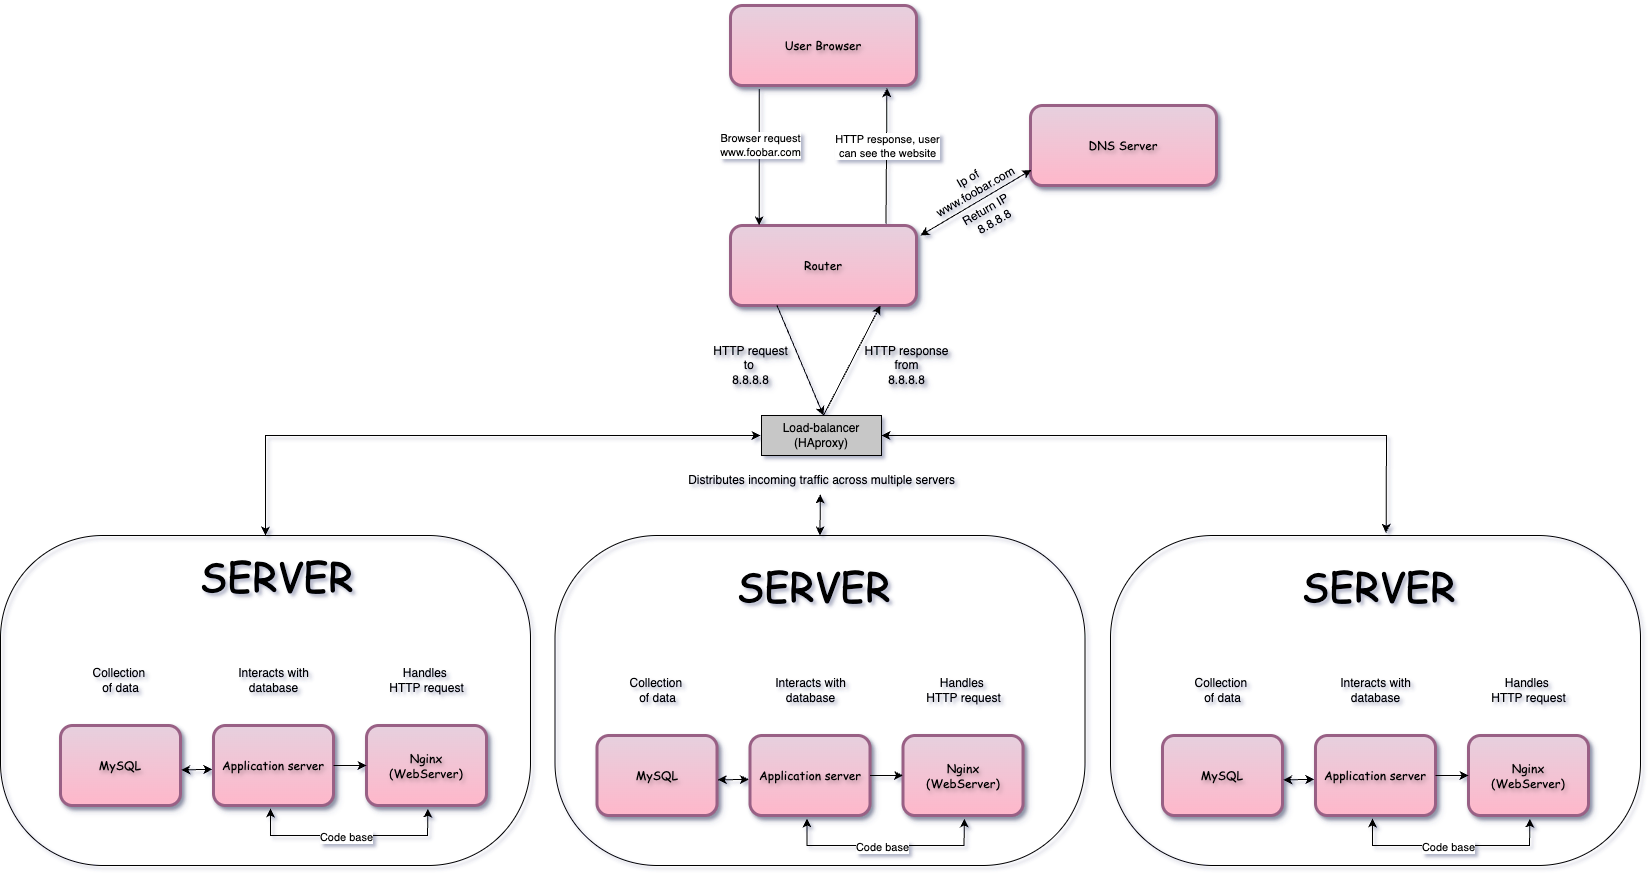

The diagram above was exported from draw.io. Its source (the exported page's mxGraphModel, read from the mxfile embedded in the PNG):
<mxGraphModel dx="3052" dy="1469" grid="1" gridSize="10" guides="1" tooltips="1" connect="1" arrows="1" fold="1" page="1" pageScale="1" pageWidth="827" pageHeight="1169" background="#FFFFFF" math="0" shadow="1">
  <root>
    <mxCell id="0" />
    <mxCell id="1" parent="0" />
    <mxCell id="6aKKxjxSNXyqOXD0aG_C-1" value="User Browser" style="rounded=1;whiteSpace=wrap;html=1;fillColor=#e6d0de;strokeColor=#996185;gradientColor=#FFB7CA;strokeWidth=3;glass=0;shadow=1;fontFamily=Comic Sans MS;textShadow=1;" vertex="1" parent="1">
      <mxGeometry x="500" y="10" width="186" height="80" as="geometry" />
    </mxCell>
    <mxCell id="6aKKxjxSNXyqOXD0aG_C-4" value="&lt;div&gt;Router&lt;/div&gt;" style="rounded=1;whiteSpace=wrap;html=1;fillColor=#e6d0de;strokeColor=#996185;gradientColor=#FFB7CA;strokeWidth=3;glass=0;shadow=1;fontFamily=Comic Sans MS;textShadow=1;" vertex="1" parent="1">
      <mxGeometry x="500" y="230" width="186" height="80" as="geometry" />
    </mxCell>
    <mxCell id="6aKKxjxSNXyqOXD0aG_C-23" value="" style="endArrow=classic;html=1;rounded=0;exitX=0.154;exitY=1.044;exitDx=0;exitDy=0;entryX=0.154;entryY=0;entryDx=0;entryDy=0;exitPerimeter=0;entryPerimeter=0;" edge="1" parent="1" source="6aKKxjxSNXyqOXD0aG_C-1" target="6aKKxjxSNXyqOXD0aG_C-4">
      <mxGeometry width="50" height="50" relative="1" as="geometry">
        <mxPoint x="480" y="240" as="sourcePoint" />
        <mxPoint x="530" y="190" as="targetPoint" />
      </mxGeometry>
    </mxCell>
    <mxCell id="6aKKxjxSNXyqOXD0aG_C-24" value="Browser request&lt;div&gt;www.foobar.com&lt;/div&gt;" style="edgeLabel;html=1;align=center;verticalAlign=middle;resizable=0;points=[];" vertex="1" connectable="0" parent="6aKKxjxSNXyqOXD0aG_C-23">
      <mxGeometry x="-0.0442" y="2" relative="1" as="geometry">
        <mxPoint x="-1" y="-9" as="offset" />
      </mxGeometry>
    </mxCell>
    <mxCell id="6aKKxjxSNXyqOXD0aG_C-37" value="MySQL" style="rounded=1;whiteSpace=wrap;html=1;fillColor=#e6d0de;strokeColor=#996185;gradientColor=#FFB7CA;strokeWidth=3;glass=0;shadow=1;fontFamily=Comic Sans MS;textShadow=1;" vertex="1" parent="1">
      <mxGeometry x="-170" y="730" width="120" height="80" as="geometry" />
    </mxCell>
    <mxCell id="6aKKxjxSNXyqOXD0aG_C-38" value="Application server" style="rounded=1;whiteSpace=wrap;html=1;fillColor=#e6d0de;strokeColor=#996185;gradientColor=#FFB7CA;strokeWidth=3;glass=0;shadow=1;fontFamily=Comic Sans MS;textShadow=1;" vertex="1" parent="1">
      <mxGeometry x="-17" y="730" width="120" height="80" as="geometry" />
    </mxCell>
    <mxCell id="6aKKxjxSNXyqOXD0aG_C-39" value="Nginx&lt;div&gt;(WebServer)&lt;/div&gt;" style="rounded=1;whiteSpace=wrap;html=1;fillColor=#e6d0de;strokeColor=#996185;gradientColor=#FFB7CA;strokeWidth=3;glass=0;shadow=1;fontFamily=Comic Sans MS;textShadow=1;" vertex="1" parent="1">
      <mxGeometry x="136" y="730" width="120" height="80" as="geometry" />
    </mxCell>
    <mxCell id="6aKKxjxSNXyqOXD0aG_C-46" value="" style="endArrow=classic;startArrow=classic;html=1;rounded=0;entryX=0.512;entryY=1.038;entryDx=0;entryDy=0;entryPerimeter=0;" edge="1" parent="1" target="6aKKxjxSNXyqOXD0aG_C-39">
      <mxGeometry width="50" height="50" relative="1" as="geometry">
        <mxPoint x="40" y="813" as="sourcePoint" />
        <mxPoint x="39.83800000000019" y="672.4799999999998" as="targetPoint" />
        <Array as="points">
          <mxPoint x="40" y="840" />
          <mxPoint x="120" y="840" />
          <mxPoint x="197" y="840" />
        </Array>
      </mxGeometry>
    </mxCell>
    <mxCell id="6aKKxjxSNXyqOXD0aG_C-110" value="Code base" style="edgeLabel;html=1;align=center;verticalAlign=middle;resizable=0;points=[];" vertex="1" connectable="0" parent="6aKKxjxSNXyqOXD0aG_C-46">
      <mxGeometry x="-0.0351" y="-1" relative="1" as="geometry">
        <mxPoint as="offset" />
      </mxGeometry>
    </mxCell>
    <mxCell id="6aKKxjxSNXyqOXD0aG_C-53" value="" style="endArrow=classic;html=1;rounded=0;entryX=0.841;entryY=1.033;entryDx=0;entryDy=0;entryPerimeter=0;exitX=0.836;exitY=-0.021;exitDx=0;exitDy=0;exitPerimeter=0;" edge="1" parent="1" source="6aKKxjxSNXyqOXD0aG_C-4" target="6aKKxjxSNXyqOXD0aG_C-1">
      <mxGeometry width="50" height="50" relative="1" as="geometry">
        <mxPoint x="480" y="320" as="sourcePoint" />
        <mxPoint x="530" y="270" as="targetPoint" />
      </mxGeometry>
    </mxCell>
    <mxCell id="6aKKxjxSNXyqOXD0aG_C-54" value="HTTP response, user&lt;div&gt;can see the website&lt;/div&gt;" style="edgeLabel;html=1;align=center;verticalAlign=middle;resizable=0;points=[];" vertex="1" connectable="0" parent="6aKKxjxSNXyqOXD0aG_C-53">
      <mxGeometry x="0.1794" relative="1" as="geometry">
        <mxPoint y="2" as="offset" />
      </mxGeometry>
    </mxCell>
    <mxCell id="6aKKxjxSNXyqOXD0aG_C-55" value="&lt;div&gt;DNS Server&lt;/div&gt;" style="rounded=1;whiteSpace=wrap;html=1;fillColor=#e6d0de;strokeColor=#996185;gradientColor=#FFB7CA;strokeWidth=3;glass=0;shadow=1;fontFamily=Comic Sans MS;textShadow=1;" vertex="1" parent="1">
      <mxGeometry x="800" y="110" width="186" height="80" as="geometry" />
    </mxCell>
    <mxCell id="6aKKxjxSNXyqOXD0aG_C-56" value="" style="endArrow=classic;startArrow=classic;html=1;rounded=0;entryX=0.004;entryY=0.806;entryDx=0;entryDy=0;entryPerimeter=0;" edge="1" parent="1" target="6aKKxjxSNXyqOXD0aG_C-55">
      <mxGeometry width="50" height="50" relative="1" as="geometry">
        <mxPoint x="690" y="240" as="sourcePoint" />
        <mxPoint x="560" y="210" as="targetPoint" />
      </mxGeometry>
    </mxCell>
    <mxCell id="6aKKxjxSNXyqOXD0aG_C-57" value="Ip of&lt;div&gt;www.foobar.com&lt;/div&gt;" style="text;html=1;align=center;verticalAlign=middle;resizable=0;points=[];autosize=1;strokeColor=none;fillColor=none;rotation=-30;" vertex="1" parent="1">
      <mxGeometry x="686" y="170" width="110" height="40" as="geometry" />
    </mxCell>
    <mxCell id="6aKKxjxSNXyqOXD0aG_C-58" value="Return IP&amp;nbsp;&lt;br&gt;8.8.8.8" style="text;html=1;align=center;verticalAlign=middle;resizable=0;points=[];autosize=1;strokeColor=none;fillColor=none;rotation=-30;" vertex="1" parent="1">
      <mxGeometry x="720" y="200" width="80" height="40" as="geometry" />
    </mxCell>
    <mxCell id="6aKKxjxSNXyqOXD0aG_C-60" value="" style="endArrow=classic;html=1;rounded=0;exitX=0.5;exitY=0;exitDx=0;exitDy=0;entryX=0.806;entryY=1;entryDx=0;entryDy=0;entryPerimeter=0;" edge="1" parent="1" target="6aKKxjxSNXyqOXD0aG_C-4">
      <mxGeometry width="50" height="50" relative="1" as="geometry">
        <mxPoint x="593" y="420" as="sourcePoint" />
        <mxPoint x="660" y="320" as="targetPoint" />
      </mxGeometry>
    </mxCell>
    <mxCell id="6aKKxjxSNXyqOXD0aG_C-61" value="" style="endArrow=classic;html=1;rounded=0;exitX=0.25;exitY=1;exitDx=0;exitDy=0;entryX=0.5;entryY=0;entryDx=0;entryDy=0;" edge="1" parent="1" source="6aKKxjxSNXyqOXD0aG_C-4">
      <mxGeometry width="50" height="50" relative="1" as="geometry">
        <mxPoint x="506" y="390" as="sourcePoint" />
        <mxPoint x="593" y="420" as="targetPoint" />
      </mxGeometry>
    </mxCell>
    <mxCell id="6aKKxjxSNXyqOXD0aG_C-63" value="HTTP request&lt;div&gt;to&amp;nbsp;&lt;/div&gt;&lt;div&gt;8.8.8.8&lt;/div&gt;" style="text;html=1;align=center;verticalAlign=middle;resizable=0;points=[];autosize=1;strokeColor=none;fillColor=none;shadow=0;textShadow=1;" vertex="1" parent="1">
      <mxGeometry x="470" y="340" width="100" height="60" as="geometry" />
    </mxCell>
    <mxCell id="6aKKxjxSNXyqOXD0aG_C-64" value="HTTP response&lt;div&gt;from&lt;br&gt;&lt;div&gt;8.8.8.8&lt;/div&gt;&lt;/div&gt;" style="text;html=1;align=center;verticalAlign=middle;resizable=0;points=[];autosize=1;strokeColor=none;fillColor=none;shadow=0;textShadow=1;" vertex="1" parent="1">
      <mxGeometry x="621" y="340" width="110" height="60" as="geometry" />
    </mxCell>
    <mxCell id="6aKKxjxSNXyqOXD0aG_C-71" value="&lt;font&gt;Distributes incoming&amp;nbsp;&lt;/font&gt;&lt;span style=&quot;background-color: transparent; color: light-dark(rgb(0, 0, 0), rgb(255, 255, 255));&quot;&gt;traffic across&amp;nbsp;&lt;/span&gt;&lt;span style=&quot;background-color: transparent; color: light-dark(rgb(0, 0, 0), rgb(255, 255, 255));&quot;&gt;multiple servers&lt;/span&gt;" style="text;html=1;align=center;verticalAlign=middle;resizable=0;points=[];autosize=1;strokeColor=none;fillColor=none;" vertex="1" parent="1">
      <mxGeometry x="446" y="470" width="290" height="30" as="geometry" />
    </mxCell>
    <mxCell id="6aKKxjxSNXyqOXD0aG_C-75" value="" style="rounded=1;whiteSpace=wrap;html=1;fillStyle=zigzag-line;fillColor=none;arcSize=31;" vertex="1" parent="1">
      <mxGeometry x="-230" y="540" width="530" height="330" as="geometry" />
    </mxCell>
    <mxCell id="6aKKxjxSNXyqOXD0aG_C-84" value="" style="rounded=1;whiteSpace=wrap;html=1;fillStyle=zigzag-line;fillColor=none;arcSize=31;" vertex="1" parent="1">
      <mxGeometry x="324.5" y="540" width="530" height="330" as="geometry" />
    </mxCell>
    <mxCell id="6aKKxjxSNXyqOXD0aG_C-100" value="" style="rounded=1;whiteSpace=wrap;html=1;fillStyle=zigzag-line;fillColor=none;arcSize=31;" vertex="1" parent="1">
      <mxGeometry x="880" y="540" width="530" height="330" as="geometry" />
    </mxCell>
    <mxCell id="6aKKxjxSNXyqOXD0aG_C-111" value="" style="endArrow=classic;html=1;rounded=0;exitX=1;exitY=0.5;exitDx=0;exitDy=0;entryX=0;entryY=0.5;entryDx=0;entryDy=0;" edge="1" parent="1" source="6aKKxjxSNXyqOXD0aG_C-38" target="6aKKxjxSNXyqOXD0aG_C-39">
      <mxGeometry width="50" height="50" relative="1" as="geometry">
        <mxPoint x="-30" y="870" as="sourcePoint" />
        <mxPoint x="20" y="820" as="targetPoint" />
      </mxGeometry>
    </mxCell>
    <mxCell id="6aKKxjxSNXyqOXD0aG_C-112" value="" style="endArrow=classic;startArrow=classic;html=1;rounded=0;entryX=-0.009;entryY=0.549;entryDx=0;entryDy=0;entryPerimeter=0;exitX=1.006;exitY=0.554;exitDx=0;exitDy=0;exitPerimeter=0;" edge="1" parent="1" source="6aKKxjxSNXyqOXD0aG_C-37" target="6aKKxjxSNXyqOXD0aG_C-38">
      <mxGeometry width="50" height="50" relative="1" as="geometry">
        <mxPoint x="-80" y="870" as="sourcePoint" />
        <mxPoint x="-30" y="820" as="targetPoint" />
      </mxGeometry>
    </mxCell>
    <mxCell id="6aKKxjxSNXyqOXD0aG_C-113" value="Handles&amp;nbsp;&lt;div&gt;HTTP request&lt;/div&gt;" style="text;html=1;align=center;verticalAlign=middle;resizable=0;points=[];autosize=1;strokeColor=none;fillColor=none;" vertex="1" parent="1">
      <mxGeometry x="146" y="665" width="100" height="40" as="geometry" />
    </mxCell>
    <mxCell id="6aKKxjxSNXyqOXD0aG_C-114" value="Interacts with&lt;div&gt;database&lt;/div&gt;" style="text;html=1;align=center;verticalAlign=middle;resizable=0;points=[];autosize=1;strokeColor=none;fillColor=none;" vertex="1" parent="1">
      <mxGeometry x="-2" y="665" width="90" height="40" as="geometry" />
    </mxCell>
    <mxCell id="6aKKxjxSNXyqOXD0aG_C-115" value="Collection&amp;nbsp;&lt;div&gt;of data&lt;/div&gt;" style="text;html=1;align=center;verticalAlign=middle;resizable=0;points=[];autosize=1;strokeColor=none;fillColor=none;" vertex="1" parent="1">
      <mxGeometry x="-150" y="665" width="80" height="40" as="geometry" />
    </mxCell>
    <mxCell id="6aKKxjxSNXyqOXD0aG_C-116" value="SERVER" style="text;html=1;align=center;verticalAlign=middle;resizable=0;points=[];autosize=1;strokeColor=none;fillColor=none;fontFamily=Comic Sans MS;fontSize=40;" vertex="1" parent="1">
      <mxGeometry x="-44" y="550" width="180" height="60" as="geometry" />
    </mxCell>
    <mxCell id="6aKKxjxSNXyqOXD0aG_C-117" value="MySQL" style="rounded=1;whiteSpace=wrap;html=1;fillColor=#e6d0de;strokeColor=#996185;gradientColor=#FFB7CA;strokeWidth=3;glass=0;shadow=1;fontFamily=Comic Sans MS;textShadow=1;" vertex="1" parent="1">
      <mxGeometry x="366.5" y="740" width="120" height="80" as="geometry" />
    </mxCell>
    <mxCell id="6aKKxjxSNXyqOXD0aG_C-118" value="Application server" style="rounded=1;whiteSpace=wrap;html=1;fillColor=#e6d0de;strokeColor=#996185;gradientColor=#FFB7CA;strokeWidth=3;glass=0;shadow=1;fontFamily=Comic Sans MS;textShadow=1;" vertex="1" parent="1">
      <mxGeometry x="519.5" y="740" width="120" height="80" as="geometry" />
    </mxCell>
    <mxCell id="6aKKxjxSNXyqOXD0aG_C-119" value="Nginx&lt;div&gt;(WebServer)&lt;/div&gt;" style="rounded=1;whiteSpace=wrap;html=1;fillColor=#e6d0de;strokeColor=#996185;gradientColor=#FFB7CA;strokeWidth=3;glass=0;shadow=1;fontFamily=Comic Sans MS;textShadow=1;" vertex="1" parent="1">
      <mxGeometry x="672.5" y="740" width="120" height="80" as="geometry" />
    </mxCell>
    <mxCell id="6aKKxjxSNXyqOXD0aG_C-120" value="" style="endArrow=classic;startArrow=classic;html=1;rounded=0;entryX=0.512;entryY=1.038;entryDx=0;entryDy=0;entryPerimeter=0;" edge="1" parent="1" target="6aKKxjxSNXyqOXD0aG_C-119">
      <mxGeometry width="50" height="50" relative="1" as="geometry">
        <mxPoint x="576.5" y="823" as="sourcePoint" />
        <mxPoint x="576.3380000000002" y="682.4799999999998" as="targetPoint" />
        <Array as="points">
          <mxPoint x="576.5" y="850" />
          <mxPoint x="656.5" y="850" />
          <mxPoint x="733.5" y="850" />
        </Array>
      </mxGeometry>
    </mxCell>
    <mxCell id="6aKKxjxSNXyqOXD0aG_C-121" value="Code base" style="edgeLabel;html=1;align=center;verticalAlign=middle;resizable=0;points=[];" vertex="1" connectable="0" parent="6aKKxjxSNXyqOXD0aG_C-120">
      <mxGeometry x="-0.0351" y="-1" relative="1" as="geometry">
        <mxPoint as="offset" />
      </mxGeometry>
    </mxCell>
    <mxCell id="6aKKxjxSNXyqOXD0aG_C-122" value="" style="endArrow=classic;html=1;rounded=0;exitX=1;exitY=0.5;exitDx=0;exitDy=0;entryX=0;entryY=0.5;entryDx=0;entryDy=0;" edge="1" parent="1" source="6aKKxjxSNXyqOXD0aG_C-118" target="6aKKxjxSNXyqOXD0aG_C-119">
      <mxGeometry width="50" height="50" relative="1" as="geometry">
        <mxPoint x="506.5" y="880" as="sourcePoint" />
        <mxPoint x="556.5" y="830" as="targetPoint" />
      </mxGeometry>
    </mxCell>
    <mxCell id="6aKKxjxSNXyqOXD0aG_C-123" value="" style="endArrow=classic;startArrow=classic;html=1;rounded=0;entryX=-0.009;entryY=0.549;entryDx=0;entryDy=0;entryPerimeter=0;exitX=1.006;exitY=0.554;exitDx=0;exitDy=0;exitPerimeter=0;" edge="1" parent="1" source="6aKKxjxSNXyqOXD0aG_C-117" target="6aKKxjxSNXyqOXD0aG_C-118">
      <mxGeometry width="50" height="50" relative="1" as="geometry">
        <mxPoint x="456.5" y="880" as="sourcePoint" />
        <mxPoint x="506.5" y="830" as="targetPoint" />
      </mxGeometry>
    </mxCell>
    <mxCell id="6aKKxjxSNXyqOXD0aG_C-124" value="Handles&amp;nbsp;&lt;div&gt;HTTP request&lt;/div&gt;" style="text;html=1;align=center;verticalAlign=middle;resizable=0;points=[];autosize=1;strokeColor=none;fillColor=none;" vertex="1" parent="1">
      <mxGeometry x="682.5" y="675" width="100" height="40" as="geometry" />
    </mxCell>
    <mxCell id="6aKKxjxSNXyqOXD0aG_C-125" value="Interacts with&lt;div&gt;database&lt;/div&gt;" style="text;html=1;align=center;verticalAlign=middle;resizable=0;points=[];autosize=1;strokeColor=none;fillColor=none;" vertex="1" parent="1">
      <mxGeometry x="534.5" y="675" width="90" height="40" as="geometry" />
    </mxCell>
    <mxCell id="6aKKxjxSNXyqOXD0aG_C-126" value="Collection&amp;nbsp;&lt;div&gt;of data&lt;/div&gt;" style="text;html=1;align=center;verticalAlign=middle;resizable=0;points=[];autosize=1;strokeColor=none;fillColor=none;" vertex="1" parent="1">
      <mxGeometry x="386.5" y="675" width="80" height="40" as="geometry" />
    </mxCell>
    <mxCell id="6aKKxjxSNXyqOXD0aG_C-127" value="SERVER" style="text;html=1;align=center;verticalAlign=middle;resizable=0;points=[];autosize=1;strokeColor=none;fillColor=none;fontFamily=Comic Sans MS;fontSize=40;" vertex="1" parent="1">
      <mxGeometry x="492.5" y="560" width="180" height="60" as="geometry" />
    </mxCell>
    <mxCell id="6aKKxjxSNXyqOXD0aG_C-128" value="MySQL" style="rounded=1;whiteSpace=wrap;html=1;fillColor=#e6d0de;strokeColor=#996185;gradientColor=#FFB7CA;strokeWidth=3;glass=0;shadow=1;fontFamily=Comic Sans MS;textShadow=1;" vertex="1" parent="1">
      <mxGeometry x="932" y="740" width="120" height="80" as="geometry" />
    </mxCell>
    <mxCell id="6aKKxjxSNXyqOXD0aG_C-129" value="Application server" style="rounded=1;whiteSpace=wrap;html=1;fillColor=#e6d0de;strokeColor=#996185;gradientColor=#FFB7CA;strokeWidth=3;glass=0;shadow=1;fontFamily=Comic Sans MS;textShadow=1;" vertex="1" parent="1">
      <mxGeometry x="1085" y="740" width="120" height="80" as="geometry" />
    </mxCell>
    <mxCell id="6aKKxjxSNXyqOXD0aG_C-130" value="Nginx&lt;div&gt;(WebServer)&lt;/div&gt;" style="rounded=1;whiteSpace=wrap;html=1;fillColor=#e6d0de;strokeColor=#996185;gradientColor=#FFB7CA;strokeWidth=3;glass=0;shadow=1;fontFamily=Comic Sans MS;textShadow=1;" vertex="1" parent="1">
      <mxGeometry x="1238" y="740" width="120" height="80" as="geometry" />
    </mxCell>
    <mxCell id="6aKKxjxSNXyqOXD0aG_C-131" value="" style="endArrow=classic;startArrow=classic;html=1;rounded=0;entryX=0.512;entryY=1.038;entryDx=0;entryDy=0;entryPerimeter=0;" edge="1" parent="1" target="6aKKxjxSNXyqOXD0aG_C-130">
      <mxGeometry width="50" height="50" relative="1" as="geometry">
        <mxPoint x="1142" y="823" as="sourcePoint" />
        <mxPoint x="1141.8380000000002" y="682.4799999999998" as="targetPoint" />
        <Array as="points">
          <mxPoint x="1142" y="850" />
          <mxPoint x="1222" y="850" />
          <mxPoint x="1299" y="850" />
        </Array>
      </mxGeometry>
    </mxCell>
    <mxCell id="6aKKxjxSNXyqOXD0aG_C-132" value="Code base" style="edgeLabel;html=1;align=center;verticalAlign=middle;resizable=0;points=[];" vertex="1" connectable="0" parent="6aKKxjxSNXyqOXD0aG_C-131">
      <mxGeometry x="-0.0351" y="-1" relative="1" as="geometry">
        <mxPoint as="offset" />
      </mxGeometry>
    </mxCell>
    <mxCell id="6aKKxjxSNXyqOXD0aG_C-133" value="" style="endArrow=classic;html=1;rounded=0;exitX=1;exitY=0.5;exitDx=0;exitDy=0;entryX=0;entryY=0.5;entryDx=0;entryDy=0;" edge="1" parent="1" source="6aKKxjxSNXyqOXD0aG_C-129" target="6aKKxjxSNXyqOXD0aG_C-130">
      <mxGeometry width="50" height="50" relative="1" as="geometry">
        <mxPoint x="1072" y="880" as="sourcePoint" />
        <mxPoint x="1122" y="830" as="targetPoint" />
      </mxGeometry>
    </mxCell>
    <mxCell id="6aKKxjxSNXyqOXD0aG_C-134" value="" style="endArrow=classic;startArrow=classic;html=1;rounded=0;entryX=-0.009;entryY=0.549;entryDx=0;entryDy=0;entryPerimeter=0;exitX=1.006;exitY=0.554;exitDx=0;exitDy=0;exitPerimeter=0;" edge="1" parent="1" source="6aKKxjxSNXyqOXD0aG_C-128" target="6aKKxjxSNXyqOXD0aG_C-129">
      <mxGeometry width="50" height="50" relative="1" as="geometry">
        <mxPoint x="1022" y="880" as="sourcePoint" />
        <mxPoint x="1072" y="830" as="targetPoint" />
      </mxGeometry>
    </mxCell>
    <mxCell id="6aKKxjxSNXyqOXD0aG_C-135" value="Handles&amp;nbsp;&lt;div&gt;HTTP request&lt;/div&gt;" style="text;html=1;align=center;verticalAlign=middle;resizable=0;points=[];autosize=1;strokeColor=none;fillColor=none;" vertex="1" parent="1">
      <mxGeometry x="1248" y="675" width="100" height="40" as="geometry" />
    </mxCell>
    <mxCell id="6aKKxjxSNXyqOXD0aG_C-136" value="Interacts with&lt;div&gt;database&lt;/div&gt;" style="text;html=1;align=center;verticalAlign=middle;resizable=0;points=[];autosize=1;strokeColor=none;fillColor=none;" vertex="1" parent="1">
      <mxGeometry x="1100" y="675" width="90" height="40" as="geometry" />
    </mxCell>
    <mxCell id="6aKKxjxSNXyqOXD0aG_C-137" value="Collection&amp;nbsp;&lt;div&gt;of data&lt;/div&gt;" style="text;html=1;align=center;verticalAlign=middle;resizable=0;points=[];autosize=1;strokeColor=none;fillColor=none;" vertex="1" parent="1">
      <mxGeometry x="952" y="675" width="80" height="40" as="geometry" />
    </mxCell>
    <mxCell id="6aKKxjxSNXyqOXD0aG_C-138" value="SERVER" style="text;html=1;align=center;verticalAlign=middle;resizable=0;points=[];autosize=1;strokeColor=none;fillColor=none;fontFamily=Comic Sans MS;fontSize=40;" vertex="1" parent="1">
      <mxGeometry x="1058" y="560" width="180" height="60" as="geometry" />
    </mxCell>
    <mxCell id="6aKKxjxSNXyqOXD0aG_C-145" value="Load-balancer&lt;div&gt;(HAproxy)&lt;/div&gt;" style="rounded=0;whiteSpace=wrap;html=1;fillColor=#C7C7C7;" vertex="1" parent="1">
      <mxGeometry x="531" y="420" width="120" height="40" as="geometry" />
    </mxCell>
    <mxCell id="6aKKxjxSNXyqOXD0aG_C-155" value="" style="endArrow=classic;startArrow=classic;html=1;rounded=0;exitX=0.5;exitY=0;exitDx=0;exitDy=0;entryX=0.496;entryY=0.959;entryDx=0;entryDy=0;entryPerimeter=0;" edge="1" parent="1" source="6aKKxjxSNXyqOXD0aG_C-84" target="6aKKxjxSNXyqOXD0aG_C-71">
      <mxGeometry width="50" height="50" relative="1" as="geometry">
        <mxPoint x="550" y="620" as="sourcePoint" />
        <mxPoint x="591" y="500" as="targetPoint" />
      </mxGeometry>
    </mxCell>
    <mxCell id="6aKKxjxSNXyqOXD0aG_C-156" value="" style="endArrow=classic;startArrow=classic;html=1;rounded=0;exitX=0.5;exitY=0;exitDx=0;exitDy=0;" edge="1" parent="1" source="6aKKxjxSNXyqOXD0aG_C-75">
      <mxGeometry width="50" height="50" relative="1" as="geometry">
        <mxPoint y="600" as="sourcePoint" />
        <mxPoint x="530" y="440" as="targetPoint" />
        <Array as="points">
          <mxPoint x="35" y="440" />
        </Array>
      </mxGeometry>
    </mxCell>
    <mxCell id="6aKKxjxSNXyqOXD0aG_C-157" value="" style="endArrow=classic;startArrow=classic;html=1;rounded=0;exitX=0.52;exitY=-0.008;exitDx=0;exitDy=0;exitPerimeter=0;entryX=1;entryY=0.5;entryDx=0;entryDy=0;" edge="1" parent="1" source="6aKKxjxSNXyqOXD0aG_C-100" target="6aKKxjxSNXyqOXD0aG_C-145">
      <mxGeometry width="50" height="50" relative="1" as="geometry">
        <mxPoint x="800" y="580" as="sourcePoint" />
        <mxPoint x="850" y="530" as="targetPoint" />
        <Array as="points">
          <mxPoint x="1156" y="440" />
        </Array>
      </mxGeometry>
    </mxCell>
  </root>
</mxGraphModel>